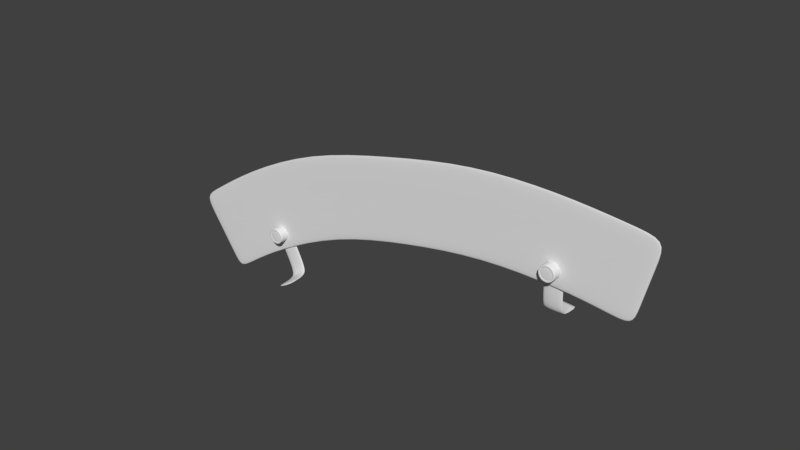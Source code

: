 # Source: front_blend.blend  (saved by Blender 2.79.0; exported with 4.5.12 LTS)
import bpy
from mathutils import Matrix  # noqa: F401  (used for matrix-valued properties, if any)

bpy.ops.wm.read_factory_settings(use_empty=True)
scene = bpy.context.scene
scene.name = 'Scene'

# ---- collections
col_collection_1 = bpy.data.collections.new('Collection 1'); scene.collection.children.link(col_collection_1)
col_frame = bpy.data.collections.new('frame')  # instanced only; not linked into the scene

# ---- world
world_world = bpy.data.worlds.new('World'); scene.world = world_world
world_world.color = (0.05088, 0.05088, 0.05088)
world_world.use_sun_shadow = False
world_world.sun_shadow_jitter_overblur = 0.0
world_world.cycles.sampling_method = 'MANUAL'

# ---- meshes
me_cylinder_002 = bpy.data.meshes.new('Cylinder.002')
me_cylinder_002.from_pydata([(-0.01128, -0.006514, -0.01543), (-0.01128, 0.006513, -0.01543), (-1.52e-06, 0.01303, -0.01543), (0.01128, 0.006513, -0.01543), (0.01128, -0.006514, -0.01543), (-1.52e-06, -0.01303, -0.01543), (-0.01128, -0.006514, 0.01554), (-0.01128, 0.006513, 0.01554), (-1.52e-06, 0.01303, 0.01554), (0.01128, 0.006513, 0.01554), (0.01128, -0.006514, 0.01554), (-1.52e-06, -0.01303, 0.01554), (-1.52e-06, 0.01303, -0.01624), (0.01128, 0.006513, -0.01624), (0.01128, 0.006513, 0.01624), (-1.52e-06, 0.01303, 0.01624), (0.01128, -0.006514, 0.01624), (-1.52e-06, -0.01303, 0.01624), (-0.01128, -0.006514, 0.01624), (-0.01128, 0.006513, 0.01624), (-0.01128, 0.006513, -0.01624), (0.01128, -0.006514, -0.01624), (-1.52e-06, -0.01303, -0.01624), (-0.01128, -0.006514, -0.01624), (-1.52e-06, 0.009093, -0.01624), (-1.52e-06, 0.009679, -0.01624), (-1.52e-06, 0.009386, -0.01554), (-1.52e-06, 0.009679, 0.01624), (-1.52e-06, 0.009093, 0.01624), (-1.52e-06, 0.009386, 0.01554), (0.008381, 0.004839, -0.01624), (0.007873, 0.004546, -0.01624), (0.008127, 0.004693, -0.01554), (0.007873, 0.004546, 0.01624), (0.008381, 0.004839, 0.01624), (0.008127, 0.004693, 0.01554), (0.007873, -0.004547, 0.01624), (0.008381, -0.00484, 0.01624), (0.008127, -0.004693, 0.01554), (-1.52e-06, -0.009093, 0.01624), (-1.52e-06, -0.009679, 0.01624), (-1.52e-06, -0.009386, 0.01554), (-0.007876, -0.004547, 0.01624), (-0.008384, -0.00484, 0.01624), (-0.00813, -0.004693, 0.01554), (-0.007876, 0.004546, 0.01624), (-0.008384, 0.004839, 0.01624), (-0.00813, 0.004693, 0.01554), (0.008381, -0.00484, -0.01624), (0.007873, -0.004547, -0.01624), (0.008127, -0.004693, -0.01554), (-1.52e-06, -0.009679, -0.01624), (-1.52e-06, -0.009093, -0.01624), (-1.52e-06, -0.009386, -0.01554), (-0.008384, -0.00484, -0.01624), (-0.007876, -0.004547, -0.01624), (-0.00813, -0.004693, -0.01554), (-0.007876, 0.004546, -0.01624), (-0.008384, 0.004839, -0.01624), (-0.00813, 0.004693, -0.01554)], [], [(11, 17, 18, 6), (8, 15, 14, 9), (6, 18, 19, 7), (46, 27, 15, 19), (7, 19, 15, 8), (9, 14, 16, 10), (25, 58, 20, 12), (10, 16, 17, 11), (21, 4, 5, 22), (13, 3, 4, 21), (20, 1, 2, 12), (23, 0, 1, 20), (12, 2, 3, 13), (22, 5, 0, 23), (4, 10, 11, 5), (3, 9, 10, 4), (1, 7, 8, 2), (0, 6, 7, 1), (2, 8, 9, 3), (5, 11, 6, 0), (24, 31, 49, 52, 55, 57), (33, 28, 45, 42, 39, 36), (37, 40, 17, 16), (40, 43, 18, 17), (43, 46, 19, 18), (51, 48, 21, 22), (48, 30, 13, 21), (27, 34, 14, 15), (34, 37, 16, 14), (54, 51, 22, 23), (58, 54, 23, 20), (25, 30, 32, 26), (26, 32, 31, 24), (34, 27, 29, 35), (35, 29, 28, 33), (37, 34, 35, 38), (38, 35, 33, 36), (40, 37, 38, 41), (41, 38, 36, 39), (43, 40, 41, 44), (44, 41, 39, 42), (46, 43, 44, 47), (47, 44, 42, 45), (27, 46, 47, 29), (29, 47, 45, 28), (58, 25, 26, 59), (59, 26, 24, 57), (30, 48, 50, 32), (32, 50, 49, 31), (48, 51, 53, 50), (50, 53, 52, 49), (51, 54, 56, 53), (53, 56, 55, 52), (54, 58, 59, 56), (56, 59, 57, 55), (30, 25, 12, 13)])
me_cylinder_002.polygons.foreach_set('use_smooth', [True] * 56)
me_cylinder_002.use_remesh_preserve_volume = False
me_cylinder_002.use_remesh_preserve_attributes = False
me_cylinder_002.use_mirror_vertex_groups = False
me_cylinder_002.update()
me_cunurbspath_000 = bpy.data.meshes.new('CUNurbsPath.000')
me_cunurbspath_000.from_pydata([(0.0, 0.0, 0.0056), (4.674e-05, -0.0123, 0.0056), (0.0003746, -0.02352, 0.0056), (0.001267, -0.02891, 0.0056), (0.003008, -0.03074, 0.0056), (0.005885, -0.03163, 0.0056), (0.01019, -0.03195, 0.0056), (0.01621, -0.032, 0.0056), (-6.658e-11, -9.721e-09, -0.006014), (4.674e-05, -0.0123, -0.006014), (0.0003746, -0.02352, -0.006014), (0.001267, -0.02891, -0.006014), (0.003008, -0.03074, -0.006014), (0.005885, -0.03163, -0.006014), (0.01019, -0.03195, -0.006014), (0.01621, -0.032, -0.006014), (0.00125, 4.73e-06, 0.0056), (0.001297, -0.01228, 0.0056), (0.001619, -0.0234, 0.0056), (0.002385, -0.02835, 0.0056), (0.003666, -0.02968, 0.0056), (0.006118, -0.0304, 0.0056), (0.01024, -0.0307, 0.0056), (0.01622, -0.03075, 0.0056), (0.00125, 4.721e-06, -0.006014), (0.001297, -0.01228, -0.006014), (0.001619, -0.0234, -0.006014), (0.002385, -0.02835, -0.006014), (0.003666, -0.02968, -0.006014), (0.006118, -0.0304, -0.006014), (0.01024, -0.0307, -0.006014), (0.01622, -0.03075, -0.006014)], [], [(7, 6, 14, 15), (6, 5, 13, 14), (5, 4, 12, 13), (4, 3, 11, 12), (3, 2, 10, 11), (2, 1, 9, 10), (1, 0, 8, 9), (23, 31, 30, 22), (22, 30, 29, 21), (21, 29, 28, 20), (20, 28, 27, 19), (19, 27, 26, 18), (18, 26, 25, 17), (17, 25, 24, 16), (0, 1, 17, 16), (1, 2, 18, 17), (2, 3, 19, 18), (3, 4, 20, 19), (4, 5, 21, 20), (5, 6, 22, 21), (6, 7, 23, 22), (9, 8, 24, 25), (10, 9, 25, 26), (11, 10, 26, 27), (12, 11, 27, 28), (13, 12, 28, 29), (14, 13, 29, 30), (15, 14, 30, 31), (7, 15, 31, 23), (8, 0, 16, 24)])
me_cunurbspath_000.polygons.foreach_set('use_smooth', [True] * 30)
me_cunurbspath_000.use_remesh_preserve_volume = False
me_cunurbspath_000.use_remesh_preserve_attributes = False
me_cunurbspath_000.use_mirror_vertex_groups = False
me_cunurbspath_000.auto_texspace = False
me_cunurbspath_000.update()
me_cunurbspath_009 = bpy.data.meshes.new('CUNurbsPath.009')
me_cunurbspath_009.from_pydata([(0.0, 0.0, 0.0056), (4.674e-05, -0.0123, 0.0056), (0.0003746, -0.02352, 0.0056), (0.001267, -0.02891, 0.0056), (0.003008, -0.03074, 0.0056), (0.005885, -0.03163, 0.0056), (0.01019, -0.03195, 0.0056), (0.01621, -0.032, 0.0056), (-6.658e-11, -9.721e-09, -0.006014), (4.674e-05, -0.0123, -0.006014), (0.0003746, -0.02352, -0.006014), (0.001267, -0.02891, -0.006014), (0.003008, -0.03074, -0.006014), (0.005885, -0.03163, -0.006014), (0.01019, -0.03195, -0.006014), (0.01621, -0.032, -0.006014), (0.00125, 4.73e-06, 0.0056), (0.001297, -0.01228, 0.0056), (0.001619, -0.0234, 0.0056), (0.002385, -0.02835, 0.0056), (0.003666, -0.02968, 0.0056), (0.006118, -0.0304, 0.0056), (0.01024, -0.0307, 0.0056), (0.01622, -0.03075, 0.0056), (0.00125, 4.721e-06, -0.006014), (0.001297, -0.01228, -0.006014), (0.001619, -0.0234, -0.006014), (0.002385, -0.02835, -0.006014), (0.003666, -0.02968, -0.006014), (0.006118, -0.0304, -0.006014), (0.01024, -0.0307, -0.006014), (0.01622, -0.03075, -0.006014)], [], [(7, 6, 14, 15), (6, 5, 13, 14), (5, 4, 12, 13), (4, 3, 11, 12), (3, 2, 10, 11), (2, 1, 9, 10), (1, 0, 8, 9), (23, 31, 30, 22), (22, 30, 29, 21), (21, 29, 28, 20), (20, 28, 27, 19), (19, 27, 26, 18), (18, 26, 25, 17), (17, 25, 24, 16), (0, 1, 17, 16), (1, 2, 18, 17), (2, 3, 19, 18), (3, 4, 20, 19), (4, 5, 21, 20), (5, 6, 22, 21), (6, 7, 23, 22), (9, 8, 24, 25), (10, 9, 25, 26), (11, 10, 26, 27), (12, 11, 27, 28), (13, 12, 28, 29), (14, 13, 29, 30), (15, 14, 30, 31), (7, 15, 31, 23), (8, 0, 16, 24)])
me_cunurbspath_009.polygons.foreach_set('use_smooth', [True] * 30)
me_cunurbspath_009.use_remesh_preserve_volume = False
me_cunurbspath_009.use_remesh_preserve_attributes = False
me_cunurbspath_009.use_mirror_vertex_groups = False
me_cunurbspath_009.auto_texspace = False
me_cunurbspath_009.update()
me_cube = bpy.data.meshes.new('Cube')
me_cube.from_pydata([(-0.9328, -0.2002, -1.737), (-1.052, -0.2002, 0.1404), (-0.9329, 0.2002, -1.737), (-1.052, 0.2002, 0.1407), (0.9149, -0.2002, -1.783), (1.074, -0.2002, -0.005321), (0.915, 0.2002, -1.783), (1.074, 0.2002, -0.004968), (0.6668, 0.2002, -1.215), (0.3641, 0.2002, -0.7537), (0.03665, 0.2002, -0.6198), (-0.3093, 0.2002, -0.6291), (-0.6576, 0.2002, -1.109), (-0.7256, 0.2002, 0.8575), (-0.3616, 0.2002, 1.351), (0.03354, 0.2002, 1.337), (0.3918, 0.2002, 1.244), (0.7194, 0.2002, 0.7673), (-0.6575, -0.2002, -1.107), (-0.3093, -0.2002, -0.6273), (0.03663, -0.2002, -0.6179), (0.3641, -0.2002, -0.7526), (0.6668, -0.2002, -1.214), (0.7195, -0.2002, 0.768), (0.3919, -0.2002, 1.245), (0.03353, -0.2002, 1.339), (-0.3617, -0.2002, 1.353), (-0.7258, -0.2002, 0.8587), (-1.018, -0.2002, -0.3919), (-1.018, 0.2002, -0.3918), (1.029, 0.2002, -0.5092), (1.029, -0.2002, -0.5094), (0.7046, -0.2002, 0.2059), (0.384, -0.2002, 0.6783), (0.03441, -0.2002, 0.7841), (-0.3469, -0.2002, 0.7916), (-0.7064, -0.2002, 0.3013), (-0.7063, 0.2002, 0.2999), (-0.3467, 0.2002, 0.7898), (0.03442, 0.2002, 0.7824), (0.384, 0.2002, 0.6772), (0.7045, 0.2002, 0.2052), (-0.9567, 0.2002, -1.363), (0.9467, 0.2002, -1.429), (0.9466, -0.2002, -1.429), (0.6773, -0.2002, -0.8196), (0.3696, -0.2002, -0.355), (0.03602, -0.2002, -0.2283), (-0.3198, -0.2002, -0.233), (-0.6711, -0.2002, -0.7157), (-0.6711, 0.2002, -0.7172), (-0.3197, 0.2002, -0.2347), (0.03603, 0.2002, -0.2301), (0.3696, 0.2002, -0.3561), (0.6773, 0.2002, -0.8204), (-0.9566, -0.2002, -1.363), (0.9544, 0.2002, 0.2552), (0.8313, -0.2002, -1.591), (0.8314, 0.2002, -1.592), (0.9546, -0.2002, 0.2552), (0.9196, -0.2002, -0.2684), (0.9196, 0.2002, -0.2686), (0.8559, 0.2002, -1.224), (0.8559, -0.2002, -1.224), (-0.8611, 0.2002, -1.573), (-0.9672, -0.2002, 0.3277), (-0.967, 0.2002, 0.3276), (-0.861, -0.2002, -1.573), (-0.937, 0.2002, -0.2114), (-0.9371, -0.2002, -0.2111), (-0.8821, -0.2002, -1.194), (-0.8822, 0.2002, -1.195)], [], [(28, 1, 3, 29), (61, 56, 7, 30), (30, 7, 5, 31), (69, 65, 1, 28), (58, 6, 4, 57), (66, 3, 1, 65), (56, 17, 23, 59), (17, 16, 24, 23), (16, 15, 25, 24), (15, 14, 26, 25), (14, 13, 27, 26), (64, 12, 18, 67), (12, 11, 19, 18), (11, 10, 20, 19), (10, 9, 21, 20), (9, 8, 22, 21), (60, 59, 23, 32), (32, 23, 24, 33), (33, 24, 25, 34), (34, 25, 26, 35), (35, 26, 27, 36), (68, 66, 13, 37), (37, 13, 14, 38), (38, 14, 15, 39), (39, 15, 16, 40), (40, 16, 17, 41), (53, 40, 41, 54), (52, 39, 40, 53), (51, 38, 39, 52), (50, 37, 38, 51), (71, 68, 37, 50), (48, 35, 36, 49), (47, 34, 35, 48), (46, 33, 34, 47), (45, 32, 33, 46), (63, 60, 32, 45), (70, 69, 28, 55), (43, 30, 31, 44), (62, 61, 30, 43), (55, 28, 29, 42), (0, 55, 42, 2), (58, 62, 43, 6), (6, 43, 44, 4), (67, 70, 55, 0), (57, 63, 45, 22), (22, 45, 46, 21), (21, 46, 47, 20), (20, 47, 48, 19), (19, 48, 49, 18), (64, 71, 50, 12), (12, 50, 51, 11), (11, 51, 52, 10), (10, 52, 53, 9), (9, 53, 54, 8), (4, 44, 63, 57), (8, 54, 62, 58), (54, 41, 61, 62), (44, 31, 60, 63), (31, 5, 59, 60), (7, 56, 59, 5), (8, 58, 57, 22), (41, 17, 56, 61), (2, 42, 71, 64), (18, 49, 70, 67), (49, 36, 69, 70), (42, 29, 68, 71), (29, 3, 66, 68), (2, 64, 67, 0), (13, 66, 65, 27), (36, 27, 65, 69)])
me_cube.polygons.foreach_set('use_smooth', [True] * 70)
me_cube.use_remesh_preserve_volume = False
me_cube.use_remesh_preserve_attributes = False
me_cube.use_mirror_vertex_groups = False
me_cube.update()

# ---- objects
ob_frame = bpy.data.objects.new('frame', None)
ob_cylinder_003 = bpy.data.objects.new('Cylinder.003', me_cylinder_002)
ob_nurbspath_003 = bpy.data.objects.new('NurbsPath.003', me_cunurbspath_000)
ob_nurbspath_009 = bpy.data.objects.new('NurbsPath.009', me_cunurbspath_009)
ob_cylinder_002 = bpy.data.objects.new('Cylinder.002', me_cylinder_002)
ob_schild_vorderrad = bpy.data.objects.new('Schild_Vorderrad', me_cube)

# ---- transforms, parenting, visibility, modifiers, constraints
ob_frame.location = (0.0, 0.0, 0.0)
ob_frame.empty_image_offset = (0.0, 0.0)
ob_frame.show_instancer_for_render = False
ob_frame.instance_type = 'COLLECTION'
ob_frame.lineart.crease_threshold = 0.0
ob_cylinder_003.location = (-0.5994, 0.001104, 0.7365)
ob_cylinder_003.rotation_euler = (1.571, 0.7854, 1.344e-07)
ob_cylinder_003.scale = (0.4083, 0.4083, 0.4083)
ob_cylinder_003.lineart.crease_threshold = 0.0
_m = ob_cylinder_003.modifiers.new('Bevel', 'BEVEL')
_m.limit_method = 'WEIGHT'
_m.spread = 0.0
_m = ob_cylinder_003.modifiers.new('Subsurf', 'SUBSURF')
_m.uv_smooth = 'PRESERVE_CORNERS'
_m.quality = 2
_m.levels = 2
_m.show_only_control_edges = False
ob_nurbspath_003.location = (-0.777, 0.001908, 0.7011)
ob_nurbspath_003.rotation_euler = (2.087, 3.908e-08, -1.571)
ob_nurbspath_003.lineart.crease_threshold = 0.0
_m = ob_nurbspath_003.modifiers.new('Bevel', 'BEVEL')
_m.segments = 2
_m.limit_method = 'WEIGHT'
_m.offset_type = 'WIDTH'
_m.spread = 0.0
_m = ob_nurbspath_003.modifiers.new('Subsurf', 'SUBSURF')
_m.uv_smooth = 'PRESERVE_CORNERS'
_m.quality = 2
_m.levels = 2
_m.show_only_control_edges = False
ob_nurbspath_009.location = (-0.599, 0.00058, 0.7434)
ob_nurbspath_009.rotation_euler = (1.571, 0.0, 1.571)
ob_nurbspath_009.lineart.crease_threshold = 0.0
_m = ob_nurbspath_009.modifiers.new('Bevel', 'BEVEL')
_m.segments = 2
_m.limit_method = 'WEIGHT'
_m.offset_type = 'WIDTH'
_m.spread = 0.0
_m = ob_nurbspath_009.modifiers.new('Subsurf', 'SUBSURF')
_m.uv_smooth = 'PRESERVE_CORNERS'
_m.quality = 2
_m.levels = 2
_m.show_only_control_edges = False
ob_cylinder_002.location = (-0.7743, 0.001104, 0.6967)
ob_cylinder_002.rotation_euler = (1.571, -0.0, 0.0)
ob_cylinder_002.scale = (0.4083, 0.4083, 0.4083)
ob_cylinder_002.lineart.crease_threshold = 0.0
_m = ob_cylinder_002.modifiers.new('Bevel', 'BEVEL')
_m.limit_method = 'WEIGHT'
_m.spread = 0.0
_m = ob_cylinder_002.modifiers.new('Subsurf', 'SUBSURF')
_m.uv_smooth = 'PRESERVE_CORNERS'
_m.quality = 2
_m.levels = 2
_m.show_only_control_edges = False
ob_schild_vorderrad.location = (-0.6929, 0.0, 0.7335)
ob_schild_vorderrad.rotation_euler = (4.018e-09, -0.2416, -3.31e-08)
ob_schild_vorderrad.scale = (0.1415, 0.002831, 0.02392)
ob_schild_vorderrad.lineart.crease_threshold = 0.0
_m = ob_schild_vorderrad.modifiers.new('Bevel', 'BEVEL')
_m.segments = 2
_m.limit_method = 'WEIGHT'
_m.offset_type = 'WIDTH'
_m.profile = 1.0
_m.spread = 0.0
_m = ob_schild_vorderrad.modifiers.new('Subsurf', 'SUBSURF')
_m.uv_smooth = 'PRESERVE_CORNERS'
_m.quality = 2
_m.levels = 2
_m.show_only_control_edges = False
ob_frame.instance_collection = col_frame

# ---- collection membership
col_collection_1.objects.link(ob_frame)
col_collection_1.objects.link(ob_cylinder_003)
col_collection_1.objects.link(ob_nurbspath_003)
col_collection_1.objects.link(ob_nurbspath_009)
col_collection_1.objects.link(ob_cylinder_002)
col_collection_1.objects.link(ob_schild_vorderrad)

# ---- scene / render settings (as saved in the file)
scene.frame_start = 1; scene.frame_end = 250; scene.frame_set(1)
scene.render.engine = 'CYCLES'
scene.render.dither_intensity = 0.0
scene.cycles.use_denoising = False
scene.cycles.samples = 128
scene.cycles.sampling_pattern = 'TABULATED_SOBOL'
scene.cycles.use_adaptive_sampling = False
scene.cycles.use_light_tree = False
scene.cycles.blur_glossy = 0.0
scene.cycles.sample_clamp_indirect = 0.0
scene.view_settings.view_transform = 'Standard'
bpy.context.view_layer.update()

# ---- added for rendering (the .blend has no active camera and no usable light): camera, sun
cam_auto = bpy.data.cameras.new('AutoCamera')
cam_auto.lens = 50.0
cam_auto.sensor_width = 36.0
cam_auto.clip_end = 1000.0
ob_auto_camera = bpy.data.objects.new('AutoCamera', cam_auto)
scene.collection.objects.link(ob_auto_camera)
ob_auto_camera.location = (-0.372206, -0.380353, 0.983224)
ob_auto_camera.rotation_euler = (1.09748, -7.21219e-08, 0.694738)
scene.camera = ob_auto_camera
light_auto_sun = bpy.data.lights.new('AutoSun', 'SUN')
light_auto_sun.energy = 3.0
light_auto_sun.angle = 0.0523599
ob_auto_sun = bpy.data.objects.new('AutoSun', light_auto_sun)
scene.collection.objects.link(ob_auto_sun)
ob_auto_sun.rotation_euler = (0.872665, 0.174533, 0.523599)
bpy.context.view_layer.update()
